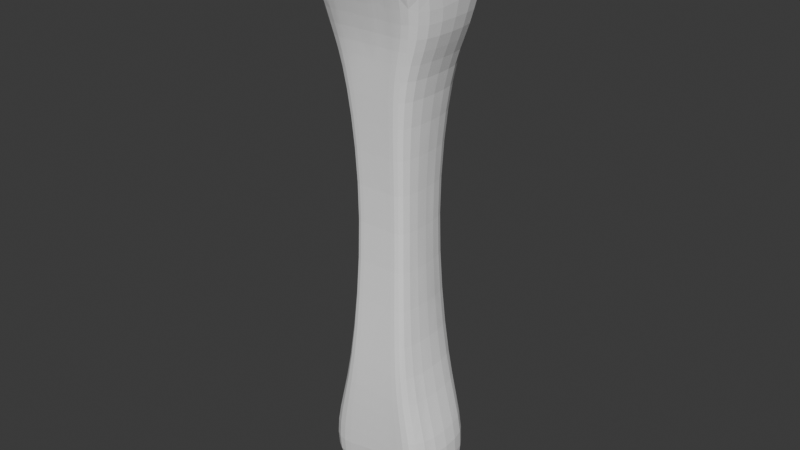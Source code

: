 # Source: boneweapon.blend  (saved by Blender 5.0.118; exported with 4.5.12 LTS)
import bpy
from mathutils import Matrix  # noqa: F401  (used for matrix-valued properties, if any)

bpy.ops.wm.read_factory_settings(use_empty=True)
scene = bpy.context.scene
scene.name = 'Scene'

# ---- collections
col_collection = bpy.data.collections.new('Collection'); scene.collection.children.link(col_collection)

# ---- images (referenced by path relative to the original .blend; pixels are not part of the script)
import os
ASSET_DIR = os.environ.get("B2B_ASSET_DIR", "")  # directory of the original .blend (textures are referenced by path, not embedded)
HERE = os.path.dirname(os.path.abspath(__file__))  # packed textures are extracted next to this script under _unpacked/

def load_image(name, relpath, width, height, colorspace="sRGB"):
    """Load a texture the original file referenced (path relative to the .blend, or extracted next to this script)."""
    p = next((c for c in (os.path.join(HERE, relpath), os.path.join(ASSET_DIR, relpath)) if relpath and os.path.exists(c)), "")
    if p:
        img = bpy.data.images.load(p, check_existing=True)
        img.name = name
    else:  # same state as the original file: an image datablock whose file is absent (Cycles renders it pink)
        img = bpy.data.images.new(name, width, height)
        img.source = "FILE"
        img.filepath = "//" + (relpath or name)
    img.colorspace_settings.name = colorspace
    return img
img_cube_base_color = load_image('Cube Base Color', '_unpacked/Cube_Base_Color.d8fdd537.png', 1024, 1024, 'sRGB')

# ---- materials (node trees are filled in below, after node groups)
mat_material_001 = bpy.data.materials.new('Material.001')

# ---- material node trees
mat_material_001.use_nodes = True; mat_material_001.node_tree.nodes.clear()
_N = mat_material_001.node_tree.nodes; _L = mat_material_001.node_tree.links
n0 = _N.new('ShaderNodeBsdfPrincipled'); n0.name = 'Principled BSDF'; n0.location = (-200, 100)
n1 = _N.new('ShaderNodeOutputMaterial'); n1.name = 'Material Output'; n1.location = (200, 100)
n2 = _N.new('ShaderNodeTexImage'); n2.name = 'Image Texture'; n2.location = (-490, 80)
n2.image = img_cube_base_color
_L.new(n0.outputs[0], n1.inputs[0])
_L.new(n2.outputs[0], n0.inputs[0])
n1.is_active_output = True

# ---- world
world_world = bpy.data.worlds.new('World'); scene.world = world_world
world_world.use_nodes = True; world_world.node_tree.nodes.clear()
_N = world_world.node_tree.nodes; _L = world_world.node_tree.links
n0 = _N.new('ShaderNodeOutputWorld'); n0.name = 'World Output'; n0.location = (200, 100)
n1 = _N.new('ShaderNodeBackground'); n1.name = 'Background'; n1.location = (-200, 100)
n1.inputs[0].default_value = (0.05088, 0.05088, 0.05088, 1.0)
_L.new(n1.outputs[0], n0.inputs[0])
n0.is_active_output = True
world_world.color = (0.05088, 0.05088, 0.05088)
world_world.sun_shadow_jitter_overblur = 0.0

# ---- meshes
me_cube_006 = bpy.data.meshes.new('Cube.006')
me_cube_006.from_pydata([(-0.2679, -0.4714, -2.78), (-0.5237, -0.4714, 1.024), (-0.2679, 0.4714, -2.78), (-0.5237, 0.4714, 1.024), (0.635, -0.4714, -2.78), (0.888, -0.4714, 1.024), (0.635, 0.4714, -2.78), (0.888, 0.4714, 1.024), (-0.5202, -0.4714, -4.208), (-0.5202, 0.4714, -4.208), (0.8357, -0.4714, -4.25), (0.8357, 0.4714, -4.25), (0.9863, 0.4714, -3.542), (-0.6192, 0.4714, -3.542), (-0.6192, -0.4714, -3.542), (0.9863, -0.4714, -3.542), (0.1835, 0.4714, -2.78), (0.1821, 0.4714, 1.024), (0.1835, -0.4714, -2.78), (0.1821, -0.4714, 1.024), (0.1835, 0.4714, -3.952), (0.1835, -0.4714, -3.952), (0.1835, -0.4714, -3.542), (0.1835, 0.4714, -3.542), (-0.04217, 0.4714, -2.78), (-0.1708, -0.4714, 1.024), (-0.1683, 0.4714, -4.363), (-0.2178, 0.4714, -3.542), (-0.1708, 0.4714, 1.024), (-0.04217, -0.4714, -2.78), (-0.1683, -0.4714, -4.363), (-0.2178, -0.4714, -3.542), (0.5351, 0.4714, 1.024), (0.4093, -0.4714, -2.78), (0.5096, -0.4714, -4.374), (0.5849, -0.4714, -3.542), (0.4093, 0.4714, -2.78), (0.5351, -0.4714, 1.024), (0.5096, 0.4714, -4.374), (0.5849, 0.4714, -3.542), (-0.4466, -0.7318, 2.053), (-0.4466, 0.7318, 2.053), (0.8272, -0.7318, 2.018), (0.8272, 0.7318, 2.018), (0.1903, 0.7318, 1.798), (0.1903, -0.7318, 1.798), (-0.1281, -0.7318, 2.225), (-0.1281, 0.7318, 2.225), (0.5088, 0.7318, 2.167), (0.5088, -0.7318, 2.167), (0.1864, -0.6078, 1.569), (0.5879, -0.6078, 1.569), (0.9528, -0.6078, 1.569), (-0.6166, 0.6078, 1.569), (-0.2151, 0.6078, 1.569), (-0.2151, -0.6078, 1.569), (-0.6166, -0.6078, 1.569), (0.9528, 0.6078, 1.569), (0.5879, 0.6078, 1.569), (0.1864, 0.6078, 1.569), (0.3872, 0.6078, 1.569), (-0.6166, 4.339e-08, 1.569), (-0.01434, 0.6078, 1.569), (0.7887, 0.6078, 1.569), (0.9528, 1.086e-07, 1.569), (-0.4159, -0.6078, 1.569), (0.7887, -0.6078, 1.569), (0.3872, -0.6078, 1.569), (-0.4159, 0.6078, 1.569), (-0.01434, -0.6078, 1.569), (-0.2459, -0.4714, 0.6046), (-0.2459, 0.4714, 0.6046), (0.6102, 0.4714, 0.6046), (0.6102, -0.4714, 0.6046), (0.1821, -0.4714, 0.6046), (0.1821, 0.4714, 0.6046), (-0.03188, 0.4714, 0.6046), (-0.03188, -0.4714, 0.6046), (0.3962, -0.4714, 0.6046), (0.3962, 0.4714, 0.6046), (-0.1419, 0.319, -0.9065), (0.4972, 0.319, -0.9065), (0.5303, -0.319, -0.9065), (0.1824, -0.319, -0.9065), (0.1776, 0.319, -0.9065), (0.01786, 0.319, -0.9065), (0.008393, -0.319, -0.9065), (0.3563, -0.319, -0.9065), (0.3374, 0.319, -0.9065), (-0.1419, -0.319, -0.9065)], [], [(70, 1, 3, 71), (79, 32, 7, 72), (72, 7, 5, 73), (77, 25, 1, 70), (39, 12, 11, 38), (55, 69, 50, 45, 46), (38, 11, 10, 34), (14, 13, 9, 8), (12, 15, 10, 11), (31, 14, 8, 30), (29, 0, 14, 31), (6, 4, 15, 12), (0, 2, 13, 14), (36, 6, 12, 39), (24, 16, 23, 27), (33, 18, 22, 35), (35, 22, 21, 34), (26, 20, 21, 30), (54, 68, 53, 41, 47), (27, 23, 20, 26), (78, 37, 19, 74), (76, 28, 17, 75), (71, 3, 28, 76), (13, 27, 26, 9), (9, 26, 30, 8), (2, 24, 27, 13), (18, 29, 31, 22), (22, 31, 30, 21), (50, 67, 51, 49, 45), (74, 19, 25, 77), (73, 5, 37, 78), (51, 66, 52, 42, 49), (15, 35, 34, 10), (4, 33, 35, 15), (16, 36, 39, 23), (20, 38, 34, 21), (23, 39, 38, 20), (75, 17, 32, 79), (47, 41, 40, 46), (48, 44, 45, 49), (44, 47, 46, 45), (43, 48, 49, 42), (56, 65, 55, 46, 40), (52, 64, 57, 43, 42), (57, 63, 58, 48, 43), (59, 62, 54, 47, 44), (53, 61, 56, 40, 41), (58, 60, 59, 44, 48), (32, 17, 59, 60, 58), (3, 1, 56, 61, 53), (17, 28, 54, 62, 59), (7, 32, 58, 63, 57), (5, 7, 57, 64, 52), (1, 25, 55, 65, 56), (37, 5, 52, 66, 51), (19, 37, 51, 67, 50), (28, 3, 53, 68, 54), (25, 19, 50, 69, 55), (84, 75, 79, 88), (82, 73, 78, 87), (83, 74, 77, 86), (80, 71, 76, 85), (85, 76, 75, 84), (87, 78, 74, 83), (86, 77, 70, 89), (81, 72, 73, 82), (88, 79, 72, 81), (89, 70, 71, 80), (0, 89, 80, 2), (36, 88, 81, 6), (6, 81, 82, 4), (29, 86, 89, 0), (33, 87, 83, 18), (24, 85, 84, 16), (2, 80, 85, 24), (18, 83, 86, 29), (4, 82, 87, 33), (16, 84, 88, 36)])
_uv = me_cube_006.uv_layers.new(name='UVMap')
_uv.uv.foreach_set('vector', [0.5974, 0.0, 0.625, 0.0, 0.625, 0.25, 0.5974, 0.25, 0.5974, 0.4375, 0.625, 0.4375, 0.625, 0.5, 0.5974, 0.5, 0.5974, 0.5, 0.625, 0.5, 0.625, 0.75, 0.5974, 0.75, 0.5974, 0.9375, 0.625, 0.9375, 0.625, 1.0, 0.5974, 1.0, 0.375, 0.4375, 0.375, 0.5, 0.375, 0.5, 0.375, 0.4375, 0.625, 0.9375, 0.625, 0.9062, 0.625, 0.875, 0.625, 0.875, 0.625, 0.9375, 0.3125, 0.5, 0.375, 0.5, 0.375, 0.75, 0.3125, 0.75, 0.375, 0.0, 0.375, 0.25, 0.375, 0.25, 0.375, 0.0, 0.375, 0.5, 0.375, 0.75, 0.375, 0.75, 0.375, 0.5, 0.375, 0.9375, 0.375, 1.0, 0.375, 1.0, 0.375, 0.9375, 0.375, 0.9375, 0.375, 1.0, 0.375, 1.0, 0.375, 0.9375, 0.375, 0.5, 0.375, 0.75, 0.375, 0.75, 0.375, 0.5, 0.375, 0.0, 0.375, 0.25, 0.375, 0.25, 0.375, 0.0, 0.375, 0.4375, 0.375, 0.5, 0.375, 0.5, 0.375, 0.4375, 0.375, 0.3125, 0.375, 0.375, 0.375, 0.375, 0.375, 0.3125, 0.375, 0.8125, 0.375, 0.875, 0.375, 0.875, 0.375, 0.8125, 0.375, 0.8125, 0.375, 0.875, 0.375, 0.875, 0.375, 0.8125, 0.1875, 0.5, 0.25, 0.5, 0.25, 0.75, 0.1875, 0.75, 0.625, 0.3125, 0.625, 0.2812, 0.625, 0.25, 0.625, 0.25, 0.625, 0.3125, 0.375, 0.3125, 0.375, 0.375, 0.375, 0.375, 0.375, 0.3125, 0.5974, 0.8125, 0.625, 0.8125, 0.625, 0.875, 0.5974, 0.875, 0.5974, 0.3125, 0.625, 0.3125, 0.625, 0.375, 0.5974, 0.375, 0.5974, 0.25, 0.625, 0.25, 0.625, 0.3125, 0.5974, 0.3125, 0.375, 0.25, 0.375, 0.3125, 0.375, 0.3125, 0.375, 0.25, 0.125, 0.5, 0.1875, 0.5, 0.1875, 0.75, 0.125, 0.75, 0.375, 0.25, 0.375, 0.3125, 0.375, 0.3125, 0.375, 0.25, 0.375, 0.875, 0.375, 0.9375, 0.375, 0.9375, 0.375, 0.875, 0.375, 0.875, 0.375, 0.9375, 0.375, 0.9375, 0.375, 0.875, 0.625, 0.875, 0.625, 0.8438, 0.625, 0.8125, 0.625, 0.8125, 0.625, 0.875, 0.5974, 0.875, 0.625, 0.875, 0.625, 0.9375, 0.5974, 0.9375, 0.5974, 0.75, 0.625, 0.75, 0.625, 0.8125, 0.5974, 0.8125, 0.625, 0.8125, 0.625, 0.7812, 0.625, 0.75, 0.625, 0.75, 0.625, 0.8125, 0.375, 0.75, 0.375, 0.8125, 0.375, 0.8125, 0.375, 0.75, 0.375, 0.75, 0.375, 0.8125, 0.375, 0.8125, 0.375, 0.75, 0.375, 0.375, 0.375, 0.4375, 0.375, 0.4375, 0.375, 0.375, 0.25, 0.5, 0.3125, 0.5, 0.3125, 0.75, 0.25, 0.75, 0.375, 0.375, 0.375, 0.4375, 0.375, 0.4375, 0.375, 0.375, 0.5974, 0.375, 0.625, 0.375, 0.625, 0.4375, 0.5974, 0.4375, 0.8125, 0.5, 0.875, 0.5, 0.875, 0.75, 0.8125, 0.75, 0.6875, 0.5, 0.75, 0.5, 0.75, 0.75, 0.6875, 0.75, 0.75, 0.5, 0.8125, 0.5, 0.8125, 0.75, 0.75, 0.75, 0.625, 0.5, 0.6875, 0.5, 0.6875, 0.75, 0.625, 0.75, 0.625, 1.0, 0.625, 0.9688, 0.625, 0.9375, 0.625, 0.9375, 0.625, 1.0, 0.625, 0.75, 0.625, 0.625, 0.625, 0.5, 0.625, 0.5, 0.625, 0.75, 0.625, 0.5, 0.625, 0.4688, 0.625, 0.4375, 0.625, 0.4375, 0.625, 0.5, 0.625, 0.375, 0.625, 0.3438, 0.625, 0.3125, 0.625, 0.3125, 0.625, 0.375, 0.625, 0.25, 0.625, 0.125, 0.625, 0.0, 0.625, 0.0, 0.625, 0.25, 0.625, 0.4375, 0.625, 0.4062, 0.625, 0.375, 0.625, 0.375, 0.625, 0.4375, 0.625, 0.4375, 0.625, 0.375, 0.625, 0.375, 0.625, 0.4062, 0.625, 0.4375, 0.625, 0.25, 0.625, 0.0, 0.625, 0.0, 0.625, 0.125, 0.625, 0.25, 0.625, 0.375, 0.625, 0.3125, 0.625, 0.3125, 0.625, 0.3438, 0.625, 0.375, 0.625, 0.5, 0.625, 0.4375, 0.625, 0.4375, 0.625, 0.4688, 0.625, 0.5, 0.625, 0.75, 0.625, 0.5, 0.625, 0.5, 0.625, 0.625, 0.625, 0.75, 0.625, 1.0, 0.625, 0.9375, 0.625, 0.9375, 0.625, 0.9688, 0.625, 1.0, 0.625, 0.8125, 0.625, 0.75, 0.625, 0.75, 0.625, 0.7812, 0.625, 0.8125, 0.625, 0.875, 0.625, 0.8125, 0.625, 0.8125, 0.625, 0.8438, 0.625, 0.875, 0.625, 0.3125, 0.625, 0.25, 0.625, 0.25, 0.625, 0.2812, 0.625, 0.3125, 0.625, 0.9375, 0.625, 0.875, 0.625, 0.875, 0.625, 0.9062, 0.625, 0.9375, 0.5255, 0.375, 0.5974, 0.375, 0.5974, 0.4375, 0.5255, 0.4375, 0.5255, 0.75, 0.5974, 0.75, 0.5974, 0.8125, 0.5255, 0.8125, 0.5255, 0.875, 0.5974, 0.875, 0.5974, 0.9375, 0.5255, 0.9375, 0.5255, 0.25, 0.5974, 0.25, 0.5974, 0.3125, 0.5255, 0.3125, 0.5255, 0.3125, 0.5974, 0.3125, 0.5974, 0.375, 0.5255, 0.375, 0.5255, 0.8125, 0.5974, 0.8125, 0.5974, 0.875, 0.5255, 0.875, 0.5255, 0.9375, 0.5974, 0.9375, 0.5974, 1.0, 0.5255, 1.0, 0.5255, 0.5, 0.5974, 0.5, 0.5974, 0.75, 0.5255, 0.75, 0.5255, 0.4375, 0.5974, 0.4375, 0.5974, 0.5, 0.5255, 0.5, 0.5255, 0.0, 0.5974, 0.0, 0.5974, 0.25, 0.5255, 0.25, 0.375, 0.0, 0.5255, 0.0, 0.5255, 0.25, 0.375, 0.25, 0.375, 0.4375, 0.5255, 0.4375, 0.5255, 0.5, 0.375, 0.5, 0.375, 0.5, 0.5255, 0.5, 0.5255, 0.75, 0.375, 0.75, 0.375, 0.9375, 0.5255, 0.9375, 0.5255, 1.0, 0.375, 1.0, 0.375, 0.8125, 0.5255, 0.8125, 0.5255, 0.875, 0.375, 0.875, 0.375, 0.3125, 0.5255, 0.3125, 0.5255, 0.375, 0.375, 0.375, 0.375, 0.25, 0.5255, 0.25, 0.5255, 0.3125, 0.375, 0.3125, 0.375, 0.875, 0.5255, 0.875, 0.5255, 0.9375, 0.375, 0.9375, 0.375, 0.75, 0.5255, 0.75, 0.5255, 0.8125, 0.375, 0.8125, 0.375, 0.375, 0.5255, 0.375, 0.5255, 0.4375, 0.375, 0.4375])
me_cube_006.materials.append(mat_material_001)
me_cube_006.update()

# ---- objects
ob_cube = bpy.data.objects.new('Cube', me_cube_006)

# ---- transforms, parenting, visibility, modifiers, constraints
ob_cube.location = (0.04271, 1.0, 12.42)
ob_cube.scale = (0.9132, 0.9268, 0.987)
_m = ob_cube.modifiers.new('Subdivision', 'SUBSURF')

# ---- collection membership
col_collection.objects.link(ob_cube)

# ---- scene / render settings (as saved in the file)
scene.frame_start = 1; scene.frame_end = 250; scene.frame_set(1)
scene.render.engine = 'BLENDER_EEVEE_NEXT'
scene.render.bake_bias = 0.0
scene.render.bake_samples = 0
scene.cycles.sampling_pattern = 'TABULATED_SOBOL'
scene.eevee.use_volume_custom_range = False
bpy.context.view_layer.update()

# ---- added for rendering (the .blend has no active camera and no usable light): camera, sun
cam_auto = bpy.data.cameras.new('AutoCamera')
cam_auto.lens = 50.0
cam_auto.sensor_width = 36.0
cam_auto.clip_end = 1000.0
ob_auto_camera = bpy.data.objects.new('AutoCamera', cam_auto)
scene.collection.objects.link(ob_auto_camera)
ob_auto_camera.location = (6.51284, -6.563, 16.4004)
ob_auto_camera.rotation_euler = (1.09748, -7.21219e-08, 0.694738)
scene.camera = ob_auto_camera
light_auto_sun = bpy.data.lights.new('AutoSun', 'SUN')
light_auto_sun.energy = 3.0
light_auto_sun.angle = 0.0523599
ob_auto_sun = bpy.data.objects.new('AutoSun', light_auto_sun)
scene.collection.objects.link(ob_auto_sun)
ob_auto_sun.rotation_euler = (0.872665, 0.174533, 0.523599)
bpy.context.view_layer.update()
